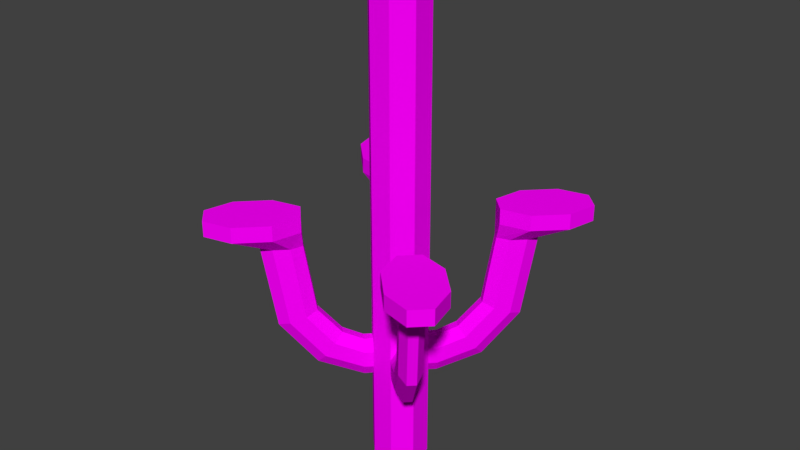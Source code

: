 # Source: rotating_platform_four_bases_model.blend  (saved by Blender 2.79.0; exported with 4.5.12 LTS)
import bpy
from mathutils import Matrix  # noqa: F401  (used for matrix-valued properties, if any)

bpy.ops.wm.read_factory_settings(use_empty=True)
scene = bpy.context.scene
scene.name = 'Scene'

# ---- collections
col_collection_1 = bpy.data.collections.new('Collection 1'); scene.collection.children.link(col_collection_1)

# ---- materials (node trees are filled in below, after node groups)
mat_floors = bpy.data.materials.new('floors')
mat_floors.alpha_threshold = 0.0
mat_floors.roughness = 0.5
mat_walls = bpy.data.materials.new('walls')
mat_walls.alpha_threshold = 0.0
mat_walls.roughness = 0.5

# ---- material node trees
mat_floors.use_nodes = True; mat_floors.node_tree.nodes.clear()
_N = mat_floors.node_tree.nodes; _L = mat_floors.node_tree.links
n0 = _N.new('ShaderNodeOutputMaterial'); n0.name = 'Material Output'; n0.location = (300, 300)
n1 = _N.new('ShaderNodeBsdfDiffuse'); n1.name = 'Diffuse BSDF'; n1.location = (10, 300)
n2 = _N.new('ShaderNodeTexImage'); n2.name = 'Image Texture'; n2.location = (-261, 181)
n2.width = 140
_L.new(n1.outputs[0], n0.inputs[0])
_L.new(n2.outputs[0], n1.inputs[0])
n0.is_active_output = True
mat_walls.use_nodes = True; mat_walls.node_tree.nodes.clear()
_N = mat_walls.node_tree.nodes; _L = mat_walls.node_tree.links
n0 = _N.new('ShaderNodeOutputMaterial'); n0.name = 'Material Output'; n0.location = (300, 300)
n1 = _N.new('ShaderNodeBsdfDiffuse'); n1.name = 'Diffuse BSDF'; n1.location = (10, 300)
n2 = _N.new('ShaderNodeTexImage'); n2.name = 'Image Texture'; n2.location = (-198, 217)
n2.width = 140
_L.new(n1.outputs[0], n0.inputs[0])
_L.new(n2.outputs[0], n1.inputs[0])
n0.is_active_output = True

# ---- world
world_world = bpy.data.worlds.new('World'); scene.world = world_world
world_world.color = (0.05088, 0.05088, 0.05088)
world_world.use_sun_shadow = False
world_world.sun_shadow_jitter_overblur = 0.0
world_world.cycles.sampling_method = 'MANUAL'

# ---- meshes
me_circle = bpy.data.meshes.new('Circle')
me_circle.from_pydata([(-0.9114, -0.3868, 8.733), (-0.3711, -0.927, 8.735), (-1.934, -2.476, 8.732), (-2.476, -1.934, 8.73), (-3.483, -2.177, 8.727), (-4.367, -3.06, 8.724), (-4.609, -4.068, 8.724), (-4.068, -4.609, 8.727), (-3.06, -4.367, 8.73), (-2.177, -3.483, 8.732), (-1.936, -2.475, 9.272), (-2.477, -1.934, 9.27), (-3.485, -2.176, 9.267), (-4.369, -3.06, 9.265), (-4.611, -4.067, 9.265), (-4.069, -4.609, 9.267), (-3.062, -4.366, 9.27), (-2.178, -3.483, 9.272), (-2.289, -2.068, 8.15), (-2.066, -2.291, 8.15), (-2.729, -2.194, 8.148), (-3.13, -2.594, 8.147), (-3.255, -3.034, 8.147), (-3.032, -3.257, 8.148), (-2.592, -3.132, 8.149), (-2.191, -2.732, 8.15), (-2.017, -1.806, 5.766), (-1.794, -2.029, 5.767), (-2.44, -1.914, 5.627), (-2.815, -2.29, 5.432), (-2.923, -2.713, 5.294), (-2.7, -2.936, 5.295), (-2.277, -2.828, 5.434), (-1.902, -2.452, 5.629), (-1.456, -1.248, 4.873), (-1.233, -1.471, 4.874), (-1.785, -1.263, 4.555), (-2.028, -1.508, 4.106), (-2.042, -1.838, 3.789), (-1.819, -2.061, 3.79), (-1.49, -2.046, 4.108), (-1.247, -1.801, 4.557), (-0.9679, -0.7613, 4.566), (-0.7451, -0.9842, 4.567), (-1.124, -0.6041, 4.166), (-1.122, -0.6045, 3.6), (-0.9637, -0.7624, 3.201), (-0.7408, -0.9852, 3.202), (-0.5845, -1.142, 3.602), (-0.5863, -1.142, 4.168), (-0.9114, -0.3868, 4.572), (-0.3711, -0.927, 4.574), (-0.7536, -0.547, 4.566), (-0.5307, -0.7698, 4.567), (-0.9114, -0.3868, 4.166), (-0.9114, -0.3868, 3.601), (-0.7493, -0.548, 3.202), (-0.5265, -0.7708, 3.203), (-0.3711, -0.927, 3.603), (-0.3711, -0.927, 4.168), (-0.9114, -0.3868, 3.197), (-0.3711, -0.927, 3.199), (-0.9114, -0.3868, 1.909), (-0.3711, -0.927, 1.909), (-0.3711, -0.927, 6.655), (-0.9114, -0.3868, 6.652), (0.9114, -0.3868, 8.733), (0.3711, -0.927, 8.735), (1.934, -2.476, 8.732), (2.476, -1.934, 8.73), (3.483, -2.177, 8.727), (4.367, -3.06, 8.724), (4.609, -4.068, 8.724), (4.068, -4.609, 8.727), (3.06, -4.367, 8.73), (2.177, -3.483, 8.732), (1.936, -2.475, 9.272), (2.477, -1.934, 9.27), (3.485, -2.176, 9.267), (4.369, -3.06, 9.265), (4.611, -4.067, 9.265), (4.069, -4.609, 9.267), (3.062, -4.366, 9.27), (2.178, -3.483, 9.272), (2.289, -2.068, 8.15), (2.066, -2.291, 8.15), (2.729, -2.194, 8.148), (3.13, -2.594, 8.147), (3.255, -3.034, 8.147), (3.032, -3.257, 8.148), (2.592, -3.132, 8.149), (2.191, -2.732, 8.15), (2.017, -1.806, 5.766), (1.794, -2.029, 5.767), (2.44, -1.914, 5.627), (2.815, -2.29, 5.432), (2.923, -2.713, 5.294), (2.7, -2.936, 5.295), (2.277, -2.828, 5.434), (1.902, -2.452, 5.629), (1.456, -1.248, 4.873), (1.233, -1.471, 4.874), (1.785, -1.263, 4.555), (2.028, -1.508, 4.106), (2.042, -1.838, 3.789), (1.819, -2.061, 3.79), (1.49, -2.046, 4.108), (1.247, -1.801, 4.557), (0.9679, -0.7613, 4.566), (0.7451, -0.9842, 4.567), (1.124, -0.6041, 4.166), (1.122, -0.6045, 3.6), (0.9637, -0.7624, 3.201), (0.7408, -0.9852, 3.202), (0.5845, -1.142, 3.602), (0.5863, -1.142, 4.168), (0.9114, -0.3868, 4.572), (0.3711, -0.927, 4.574), (0.7536, -0.547, 4.566), (0.5307, -0.7698, 4.567), (0.9114, -0.3868, 4.166), (0.9114, -0.3868, 3.601), (0.7493, -0.548, 3.202), (0.5265, -0.7708, 3.203), (0.3711, -0.927, 3.603), (0.3711, -0.927, 4.168), (0.9114, -0.3868, 3.197), (0.3711, -0.927, 3.199), (0.9114, -0.3868, 1.909), (0.3711, -0.927, 1.909), (0.3711, -0.927, 6.655), (0.9114, -0.3868, 6.652), (-0.9114, 0.3868, 8.733), (-0.3711, 0.927, 8.735), (-1.934, 2.476, 8.732), (-2.476, 1.934, 8.73), (-3.483, 2.177, 8.727), (-4.367, 3.06, 8.724), (-4.609, 4.068, 8.724), (-4.068, 4.609, 8.727), (-3.06, 4.367, 8.73), (-2.177, 3.483, 8.732), (-1.936, 2.475, 9.272), (-2.477, 1.934, 9.27), (-3.485, 2.176, 9.267), (-4.369, 3.06, 9.265), (-4.611, 4.067, 9.265), (-4.069, 4.609, 9.267), (-3.062, 4.366, 9.27), (-2.178, 3.483, 9.272), (-2.289, 2.068, 8.15), (-2.066, 2.291, 8.15), (-2.729, 2.194, 8.148), (-3.13, 2.594, 8.147), (-3.255, 3.034, 8.147), (-3.032, 3.257, 8.148), (-2.592, 3.132, 8.149), (-2.191, 2.732, 8.15), (-2.017, 1.806, 5.766), (-1.794, 2.029, 5.767), (-2.44, 1.914, 5.627), (-2.815, 2.29, 5.432), (-2.923, 2.713, 5.294), (-2.7, 2.936, 5.295), (-2.277, 2.828, 5.434), (-1.902, 2.452, 5.629), (-1.456, 1.248, 4.873), (-1.233, 1.471, 4.874), (-1.785, 1.263, 4.555), (-2.028, 1.508, 4.106), (-2.042, 1.838, 3.789), (-1.819, 2.061, 3.79), (-1.49, 2.046, 4.108), (-1.247, 1.801, 4.557), (-0.9679, 0.7613, 4.566), (-0.7451, 0.9842, 4.567), (-1.124, 0.6041, 4.166), (-1.122, 0.6045, 3.6), (-0.9637, 0.7624, 3.201), (-0.7408, 0.9852, 3.202), (-0.5845, 1.142, 3.602), (-0.5863, 1.142, 4.168), (-0.9114, 0.3868, 4.572), (-0.3711, 0.927, 4.574), (-0.7536, 0.547, 4.566), (-0.5307, 0.7698, 4.567), (-0.9114, 0.3868, 4.166), (-0.9114, 0.3868, 3.601), (-0.7493, 0.548, 3.202), (-0.5265, 0.7708, 3.203), (-0.3711, 0.927, 3.603), (-0.3711, 0.927, 4.168), (-0.9114, 0.3868, 3.197), (-0.3711, 0.927, 3.199), (-0.9114, 0.3868, 1.909), (-0.3711, 0.927, 1.909), (-0.3711, 0.927, 6.655), (-0.9114, 0.3868, 6.652), (0.9114, 0.3868, 8.733), (0.3711, 0.927, 8.735), (1.934, 2.476, 8.732), (2.476, 1.934, 8.73), (3.483, 2.177, 8.727), (4.367, 3.06, 8.724), (4.609, 4.068, 8.724), (4.068, 4.609, 8.727), (3.06, 4.367, 8.73), (2.177, 3.483, 8.732), (1.936, 2.475, 9.272), (2.477, 1.934, 9.27), (3.485, 2.176, 9.267), (4.369, 3.06, 9.265), (4.611, 4.067, 9.265), (4.069, 4.609, 9.267), (3.062, 4.366, 9.27), (2.178, 3.483, 9.272), (2.289, 2.068, 8.15), (2.066, 2.291, 8.15), (2.729, 2.194, 8.148), (3.13, 2.594, 8.147), (3.255, 3.034, 8.147), (3.032, 3.257, 8.148), (2.592, 3.132, 8.149), (2.191, 2.732, 8.15), (2.017, 1.806, 5.766), (1.794, 2.029, 5.767), (2.44, 1.914, 5.627), (2.815, 2.29, 5.432), (2.923, 2.713, 5.294), (2.7, 2.936, 5.295), (2.277, 2.828, 5.434), (1.902, 2.452, 5.629), (1.456, 1.248, 4.873), (1.233, 1.471, 4.874), (1.785, 1.263, 4.555), (2.028, 1.508, 4.106), (2.042, 1.838, 3.789), (1.819, 2.061, 3.79), (1.49, 2.046, 4.108), (1.247, 1.801, 4.557), (0.9679, 0.7613, 4.566), (0.7451, 0.9842, 4.567), (1.124, 0.6041, 4.166), (1.122, 0.6045, 3.6), (0.9637, 0.7624, 3.201), (0.7408, 0.9852, 3.202), (0.5845, 1.142, 3.602), (0.5863, 1.142, 4.168), (0.9114, 0.3868, 4.572), (0.3711, 0.927, 4.574), (0.7536, 0.547, 4.566), (0.5307, 0.7698, 4.567), (0.9114, 0.3868, 4.166), (0.9114, 0.3868, 3.601), (0.7493, 0.548, 3.202), (0.5265, 0.7708, 3.203), (0.3711, 0.927, 3.603), (0.3711, 0.927, 4.168), (0.9114, 0.3868, 3.197), (0.3711, 0.927, 3.199), (0.9114, 0.3868, 1.909), (0.3711, 0.927, 1.909), (0.3711, 0.927, 6.655), (0.9114, 0.3868, 6.652), (-0.9114, -0.3868, -0.002616), (-0.3711, -0.927, -0.002616), (0.9114, -0.3868, -0.002616), (0.3711, -0.927, -0.002616), (-0.9114, 0.3868, -0.002616), (-0.3711, 0.927, -0.002616), (0.9114, 0.3868, -0.002616), (0.3711, 0.927, -0.002616), (-0.9114, -0.3868, 17.32), (-0.3711, -0.927, 17.33), (0.9114, -0.3868, 17.32), (0.3711, -0.927, 17.33), (-0.9114, 0.3868, 17.32), (-0.3711, 0.927, 17.33), (0.9114, 0.3868, 17.32), (0.3711, 0.927, 17.33), (-0.3711, -0.927, 11.61), (-0.9114, -0.3868, 11.61), (0.9114, -0.3868, 11.61), (0.3711, -0.927, 11.61), (0.3711, 0.927, 11.61), (0.9114, 0.3868, 11.61), (-0.3711, 0.927, 11.61), (-0.9114, 0.3868, 11.61), (-0.3711, -0.927, 14.47), (0.9114, -0.3868, 14.47), (0.3711, 0.927, 14.47), (-0.3711, 0.927, 14.47), (-0.9114, -0.3868, 14.47), (0.3711, -0.927, 14.47), (0.9114, 0.3868, 14.47), (-0.9114, 0.3868, 14.47)], [], [(9, 8, 24, 25), (11, 12, 13, 14, 15, 16, 17, 10), (8, 9, 17, 16), (6, 7, 15, 14), (4, 5, 13, 12), (2, 3, 11, 10), (9, 2, 10, 17), (7, 8, 16, 15), (5, 6, 14, 13), (3, 4, 12, 11), (25, 24, 32, 33), (7, 6, 22, 23), (5, 4, 20, 21), (3, 2, 19, 18), (2, 9, 25, 19), (8, 7, 23, 24), (6, 5, 21, 22), (4, 3, 18, 20), (28, 26, 34, 36), (23, 22, 30, 31), (21, 20, 28, 29), (18, 19, 27, 26), (19, 25, 33, 27), (24, 23, 31, 32), (22, 21, 29, 30), (20, 18, 26, 28), (35, 41, 49, 43), (33, 32, 40, 41), (31, 30, 38, 39), (29, 28, 36, 37), (26, 27, 35, 34), (27, 33, 41, 35), (32, 31, 39, 40), (30, 29, 37, 38), (45, 44, 54, 55), (40, 39, 47, 48), (38, 37, 45, 46), (36, 34, 42, 44), (41, 40, 48, 49), (39, 38, 46, 47), (37, 36, 44, 45), (34, 35, 43, 42), (61, 57, 56, 60, 62, 63), (42, 43, 53, 52), (43, 49, 59, 53), (48, 47, 57, 58), (46, 45, 55, 56), (44, 42, 52, 54), (49, 48, 58, 59), (47, 46, 56, 57), (0, 65, 64, 1), (59, 51, 53), (1, 64, 130, 67), (50, 54, 52), (55, 60, 56), (61, 58, 57), (64, 51, 117, 130), (65, 50, 52, 53, 51, 64), (75, 91, 90, 74), (77, 76, 83, 82, 81, 80, 79, 78), (74, 82, 83, 75), (72, 80, 81, 73), (70, 78, 79, 71), (68, 76, 77, 69), (75, 83, 76, 68), (73, 81, 82, 74), (71, 79, 80, 72), (69, 77, 78, 70), (91, 99, 98, 90), (73, 89, 88, 72), (71, 87, 86, 70), (69, 84, 85, 68), (68, 85, 91, 75), (74, 90, 89, 73), (72, 88, 87, 71), (70, 86, 84, 69), (94, 102, 100, 92), (89, 97, 96, 88), (87, 95, 94, 86), (84, 92, 93, 85), (85, 93, 99, 91), (90, 98, 97, 89), (88, 96, 95, 87), (86, 94, 92, 84), (101, 109, 115, 107), (99, 107, 106, 98), (97, 105, 104, 96), (95, 103, 102, 94), (92, 100, 101, 93), (93, 101, 107, 99), (98, 106, 105, 97), (96, 104, 103, 95), (111, 121, 120, 110), (106, 114, 113, 105), (104, 112, 111, 103), (102, 110, 108, 100), (107, 115, 114, 106), (105, 113, 112, 104), (103, 111, 110, 102), (100, 108, 109, 101), (131, 263, 198, 66), (59, 125, 117, 51), (127, 129, 128, 126, 122, 123), (58, 124, 125, 59), (108, 118, 119, 109), (109, 119, 125, 115), (114, 124, 123, 113), (112, 122, 121, 111), (110, 120, 118, 108), (115, 125, 124, 114), (113, 123, 122, 112), (66, 67, 130, 131), (125, 119, 117), (58, 61, 127, 124), (61, 63, 129, 127), (116, 118, 120), (121, 122, 126), (127, 123, 124), (116, 248, 263, 131), (131, 130, 117, 119, 118, 116), (141, 157, 156, 140), (143, 142, 149, 148, 147, 146, 145, 144), (140, 148, 149, 141), (138, 146, 147, 139), (136, 144, 145, 137), (134, 142, 143, 135), (141, 149, 142, 134), (139, 147, 148, 140), (137, 145, 146, 138), (135, 143, 144, 136), (157, 165, 164, 156), (139, 155, 154, 138), (137, 153, 152, 136), (135, 150, 151, 134), (134, 151, 157, 141), (140, 156, 155, 139), (138, 154, 153, 137), (136, 152, 150, 135), (160, 168, 166, 158), (155, 163, 162, 154), (153, 161, 160, 152), (150, 158, 159, 151), (151, 159, 165, 157), (156, 164, 163, 155), (154, 162, 161, 153), (152, 160, 158, 150), (167, 175, 181, 173), (165, 173, 172, 164), (163, 171, 170, 162), (161, 169, 168, 160), (158, 166, 167, 159), (159, 167, 173, 165), (164, 172, 171, 163), (162, 170, 169, 161), (177, 187, 186, 176), (172, 180, 179, 171), (170, 178, 177, 169), (168, 176, 174, 166), (173, 181, 180, 172), (171, 179, 178, 170), (169, 177, 176, 168), (166, 174, 175, 167), (65, 0, 132, 197), (50, 65, 197, 182), (193, 195, 194, 192, 188, 189), (54, 50, 182, 186), (174, 184, 185, 175), (175, 185, 191, 181), (180, 190, 189, 179), (178, 188, 187, 177), (176, 186, 184, 174), (181, 191, 190, 180), (179, 189, 188, 178), (54, 186, 187, 55), (132, 133, 196, 197), (191, 185, 183), (55, 187, 192, 60), (62, 60, 192, 194), (133, 199, 262, 196), (182, 184, 186), (187, 188, 192), (193, 189, 190), (196, 262, 249, 183), (197, 196, 183, 185, 184, 182), (207, 206, 222, 223), (209, 210, 211, 212, 213, 214, 215, 208), (206, 207, 215, 214), (204, 205, 213, 212), (202, 203, 211, 210), (200, 201, 209, 208), (207, 200, 208, 215), (205, 206, 214, 213), (203, 204, 212, 211), (201, 202, 210, 209), (223, 222, 230, 231), (205, 204, 220, 221), (203, 202, 218, 219), (201, 200, 217, 216), (200, 207, 223, 217), (206, 205, 221, 222), (204, 203, 219, 220), (202, 201, 216, 218), (226, 224, 232, 234), (221, 220, 228, 229), (219, 218, 226, 227), (216, 217, 225, 224), (217, 223, 231, 225), (222, 221, 229, 230), (220, 219, 227, 228), (218, 216, 224, 226), (233, 239, 247, 241), (231, 230, 238, 239), (229, 228, 236, 237), (227, 226, 234, 235), (224, 225, 233, 232), (225, 231, 239, 233), (230, 229, 237, 238), (228, 227, 235, 236), (243, 242, 252, 253), (238, 237, 245, 246), (236, 235, 243, 244), (234, 232, 240, 242), (239, 238, 246, 247), (237, 236, 244, 245), (235, 234, 242, 243), (232, 233, 241, 240), (252, 120, 121, 253), (191, 183, 249, 257), (259, 255, 254, 258, 260, 261), (190, 191, 257, 256), (240, 241, 251, 250), (241, 247, 257, 251), (246, 245, 255, 256), (244, 243, 253, 254), (242, 240, 250, 252), (247, 246, 256, 257), (245, 244, 254, 255), (253, 121, 126, 258), (198, 263, 262, 199), (257, 249, 251), (128, 260, 258, 126), (190, 256, 259, 193), (193, 259, 261, 195), (248, 252, 250), (253, 258, 254), (259, 256, 255), (252, 248, 116, 120), (263, 248, 250, 251, 249, 262), (63, 62, 264, 265), (194, 195, 269, 268), (195, 261, 271, 269), (260, 128, 266, 270), (261, 260, 270, 271), (128, 129, 267, 266), (129, 63, 265, 267), (62, 194, 268, 264), (292, 288, 273, 272), (293, 289, 274, 275), (288, 293, 275, 273), (294, 290, 279, 278), (290, 291, 277, 279), (295, 292, 272, 276), (289, 294, 278, 274), (291, 295, 276, 277), (133, 132, 287, 286), (66, 198, 285, 282), (132, 0, 281, 287), (199, 133, 286, 284), (198, 199, 284, 285), (1, 67, 283, 280), (67, 66, 282, 283), (0, 1, 280, 281), (286, 287, 295, 291), (282, 285, 294, 289), (287, 281, 292, 295), (284, 286, 291, 290), (285, 284, 290, 294), (280, 283, 293, 288), (283, 282, 289, 293), (281, 280, 288, 292), (273, 275, 274, 278, 279, 277, 276, 272), (265, 264, 268, 269, 271, 270, 266, 267)])
me_circle.polygons.foreach_set('material_index', [1, 0, 1, 1, 1, 1, 1, 1, 1, 1, 1, 1, 1, 1, 1, 1, 1, 1, 1, 1, 1, 1, 1, 1, 1, 1, 1, 1, 1, 1, 1, 1, 1, 1, 1, 1, 1, 1, 1, 1, 1, 1, 1, 1, 1, 1, 1, 1, 1, 1, 1, 1, 1, 1, 1, 1, 1, 1, 1, 0, 1, 1, 1, 1, 1, 1, 1, 1, 1, 1, 1, 1, 1, 1, 1, 1, 1, 1, 1, 1, 1, 1, 1, 1, 1, 1, 1, 1, 1, 1, 1, 1, 1, 1, 1, 1, 1, 1, 1, 1, 1, 1, 1, 1, 1, 1, 1, 1, 1, 1, 1, 1, 1, 1, 1, 1, 1, 1, 1, 1, 1, 0, 1, 1, 1, 1, 1, 1, 1, 1, 1, 1, 1, 1, 1, 1, 1, 1, 1, 1, 1, 1, 1, 1, 1, 1, 1, 1, 1, 1, 1, 1, 1, 1, 1, 1, 1, 1, 1, 1, 1, 1, 1, 1, 1, 1, 1, 1, 1, 1, 1, 1, 1, 1, 1, 1, 1, 1, 1, 1, 1, 1, 1, 1, 1, 0, 1, 1, 1, 1, 1, 1, 1, 1, 1, 1, 1, 1, 1, 1, 1, 1, 1, 1, 1, 1, 1, 1, 1, 1, 1, 1, 1, 1, 1, 1, 1, 1, 1, 1, 1, 1, 1, 1, 1, 1, 1, 1, 1, 1, 1, 1, 1, 1, 1, 1, 1, 1, 1, 1, 1, 1, 1, 1, 1, 1, 1, 1, 1, 1, 1, 1, 1, 1, 1, 1, 1, 1, 1, 1, 1, 1, 1, 1, 1, 1, 1, 1, 1, 1, 1, 1, 1, 1, 1, 1, 1, 1, 1, 1, 0, 0])
_uv = me_circle.uv_layers.new(name='UVMap')
_uv.uv.foreach_set('vector', [0.5007, 0.7295, 0.4698, 0.776, 0.4681, 0.6952, 0.4996, 0.6781, 0.8968, 0.1942, 0.7655, 0.2746, 0.5799, 0.2746, 0.4487, 0.1942, 0.4487, 0.08057, 0.5799, 0.0001949, 0.7655, 0.0001949, 0.8968, 0.08057, 0.5981, 0.6309, 0.6556, 0.631, 0.6679, 0.6621, 0.5886, 0.6617, 0.5656, 0.5775, 0.5627, 0.606, 0.5347, 0.6213, 0.5345, 0.5661, 0.6575, 0.5522, 0.6012, 0.5522, 0.5883, 0.5218, 0.6673, 0.5218, 0.6926, 0.6082, 0.6917, 0.5793, 0.7197, 0.5636, 0.7244, 0.6185, 0.6556, 0.631, 0.6926, 0.6082, 0.7244, 0.6185, 0.6679, 0.6621, 0.5627, 0.606, 0.5981, 0.6309, 0.5886, 0.6617, 0.5347, 0.6213, 0.6012, 0.5522, 0.5656, 0.5775, 0.5345, 0.5661, 0.5883, 0.5218, 0.6917, 0.5793, 0.6575, 0.5522, 0.6673, 0.5218, 0.7197, 0.5636, 0.4996, 0.6781, 0.4681, 0.6952, 0.4566, 0.5537, 0.4807, 0.5504, 0.4455, 0.8029, 0.4187, 0.8029, 0.4223, 0.7093, 0.4415, 0.7081, 0.3952, 0.7766, 0.3652, 0.7317, 0.3628, 0.6813, 0.3955, 0.6969, 0.3323, 0.7004, 0.3017, 0.6816, 0.325, 0.6638, 0.3389, 0.6703, 0.534, 0.6925, 0.5007, 0.7295, 0.4996, 0.6781, 0.5217, 0.6655, 0.4698, 0.776, 0.4455, 0.8029, 0.4415, 0.7081, 0.4681, 0.6952, 0.4187, 0.8029, 0.3952, 0.7766, 0.3955, 0.6969, 0.4223, 0.7093, 0.3652, 0.7317, 0.3323, 0.7004, 0.3389, 0.6703, 0.3628, 0.6813, 0.3832, 0.5488, 0.3613, 0.5447, 0.3643, 0.4814, 0.3863, 0.4815, 0.4415, 0.7081, 0.4223, 0.7093, 0.426, 0.5549, 0.4384, 0.5553, 0.3955, 0.6969, 0.3628, 0.6813, 0.3832, 0.5488, 0.4077, 0.5529, 0.3389, 0.6703, 0.325, 0.6638, 0.3455, 0.5431, 0.3613, 0.5447, 0.5217, 0.6655, 0.4996, 0.6781, 0.4807, 0.5504, 0.5021, 0.5469, 0.4681, 0.6952, 0.4415, 0.7081, 0.4384, 0.5553, 0.4566, 0.5537, 0.4223, 0.7093, 0.3955, 0.6969, 0.4077, 0.5529, 0.426, 0.5549, 0.3628, 0.6813, 0.3389, 0.6703, 0.3613, 0.5447, 0.3832, 0.5488, 0.5027, 0.4864, 0.4808, 0.4849, 0.4898, 0.4361, 0.5105, 0.4477, 0.4807, 0.5504, 0.4566, 0.5537, 0.4573, 0.484, 0.4808, 0.4849, 0.4384, 0.5553, 0.426, 0.5549, 0.4276, 0.483, 0.4401, 0.4836, 0.4077, 0.5529, 0.3832, 0.5488, 0.3863, 0.4815, 0.4102, 0.4823, 0.3613, 0.5447, 0.3455, 0.5431, 0.3479, 0.4824, 0.3643, 0.4814, 0.5021, 0.5469, 0.4807, 0.5504, 0.4808, 0.4849, 0.5027, 0.4864, 0.4566, 0.5537, 0.4384, 0.5553, 0.4401, 0.4836, 0.4573, 0.484, 0.426, 0.5549, 0.4077, 0.5529, 0.4102, 0.4823, 0.4276, 0.483, 0.4082, 0.4214, 0.3818, 0.4312, 0.3766, 0.4164, 0.4041, 0.4068, 0.4573, 0.484, 0.4401, 0.4836, 0.4434, 0.4174, 0.4641, 0.4239, 0.4276, 0.483, 0.4102, 0.4823, 0.4082, 0.4214, 0.4291, 0.4168, 0.3863, 0.4815, 0.3643, 0.4814, 0.359, 0.4399, 0.3818, 0.4312, 0.4808, 0.4849, 0.4573, 0.484, 0.4641, 0.4239, 0.4898, 0.4361, 0.4401, 0.4836, 0.4276, 0.483, 0.4291, 0.4168, 0.4434, 0.4174, 0.4102, 0.4823, 0.3863, 0.4815, 0.3818, 0.4312, 0.4082, 0.4214, 0.3643, 0.4814, 0.3479, 0.4824, 0.3424, 0.4438, 0.359, 0.4399, 0.1498, 0.1584, 0.1366, 0.1589, 0.124, 0.1592, 0.1129, 0.1591, 0.1133, 0.09548, 0.1507, 0.09577, 0.359, 0.4399, 0.3424, 0.4438, 0.3385, 0.4285, 0.3543, 0.4244, 0.5105, 0.4477, 0.4898, 0.4361, 0.4971, 0.4219, 0.5183, 0.4337, 0.4641, 0.4239, 0.4434, 0.4174, 0.4452, 0.4021, 0.4697, 0.4086, 0.4291, 0.4168, 0.4082, 0.4214, 0.4041, 0.4068, 0.4278, 0.4018, 0.3818, 0.4312, 0.359, 0.4399, 0.3543, 0.4244, 0.3766, 0.4164, 0.4898, 0.4361, 0.4641, 0.4239, 0.4697, 0.4086, 0.4971, 0.4219, 0.4434, 0.4174, 0.4291, 0.4168, 0.4278, 0.4018, 0.4452, 0.4021, 0.1121, 0.4304, 0.1121, 0.3287, 0.1494, 0.3289, 0.1494, 0.4305, 0.1493, 0.207, 0.1494, 0.2276, 0.1369, 0.2269, 0.1494, 0.4305, 0.1494, 0.3289, 0.1857, 0.3289, 0.1856, 0.4305, 0.1123, 0.2266, 0.1125, 0.2066, 0.1237, 0.2265, 0.1127, 0.1788, 0.1129, 0.1591, 0.124, 0.1592, 0.1498, 0.1584, 0.1495, 0.1794, 0.1366, 0.1589, 0.1494, 0.3289, 0.1494, 0.2276, 0.1861, 0.2278, 0.1857, 0.3289, 0.1121, 0.3287, 0.1123, 0.2266, 0.1237, 0.2265, 0.1369, 0.2269, 0.1494, 0.2276, 0.1494, 0.3289, 0.5673, 0.3268, 0.5692, 0.2754, 0.6004, 0.293, 0.5975, 0.3738, 0.4483, 0.3554, 0.4483, 0.4691, 0.317, 0.5494, 0.1314, 0.5494, 0.0001949, 0.4691, 0.0001949, 0.3554, 0.1314, 0.275, 0.317, 0.275, 0.4347, 0.8034, 0.4231, 0.8346, 0.3655, 0.8373, 0.3552, 0.8067, 0.4869, 0.9012, 0.4589, 0.8857, 0.4596, 0.857, 0.4913, 0.8465, 0.356, 0.9468, 0.3682, 0.9161, 0.4245, 0.9134, 0.4352, 0.9435, 0.3017, 0.8477, 0.3298, 0.8628, 0.3328, 0.8914, 0.3017, 0.9029, 0.3552, 0.8067, 0.3655, 0.8373, 0.3298, 0.8628, 0.3017, 0.8477, 0.4913, 0.8465, 0.4596, 0.857, 0.4231, 0.8346, 0.4347, 0.8034, 0.4352, 0.9435, 0.4245, 0.9134, 0.4589, 0.8857, 0.4869, 0.9012, 0.3017, 0.9029, 0.3328, 0.8914, 0.3682, 0.9161, 0.356, 0.9468, 0.5692, 0.2754, 0.5898, 0.148, 0.614, 0.1517, 0.6004, 0.293, 0.6215, 0.401, 0.6268, 0.3063, 0.646, 0.3078, 0.6482, 0.4014, 0.6722, 0.3754, 0.6729, 0.2957, 0.7059, 0.2806, 0.7028, 0.331, 0.7361, 0.3001, 0.73, 0.2699, 0.744, 0.2637, 0.767, 0.2817, 0.5346, 0.2894, 0.5472, 0.2625, 0.5692, 0.2754, 0.5673, 0.3268, 0.5975, 0.3738, 0.6004, 0.293, 0.6268, 0.3063, 0.6215, 0.401, 0.6482, 0.4014, 0.646, 0.3078, 0.6729, 0.2957, 0.6722, 0.3754, 0.7028, 0.331, 0.7059, 0.2806, 0.73, 0.2699, 0.7361, 0.3001, 0.6874, 0.1478, 0.6853, 0.08043, 0.7072, 0.0807, 0.7094, 0.144, 0.6268, 0.3063, 0.6321, 0.1535, 0.6445, 0.1533, 0.646, 0.3078, 0.6729, 0.2957, 0.6628, 0.1516, 0.6874, 0.1478, 0.7059, 0.2806, 0.73, 0.2699, 0.7094, 0.144, 0.7252, 0.1427, 0.744, 0.2637, 0.5472, 0.2625, 0.5685, 0.1443, 0.5898, 0.148, 0.5692, 0.2754, 0.6004, 0.293, 0.614, 0.1517, 0.6321, 0.1535, 0.6268, 0.3063, 0.646, 0.3078, 0.6445, 0.1533, 0.6628, 0.1516, 0.6729, 0.2957, 0.7059, 0.2806, 0.6874, 0.1478, 0.7094, 0.144, 0.73, 0.2699, 0.5688, 0.08369, 0.5615, 0.04489, 0.5824, 0.03359, 0.5907, 0.08251, 0.5898, 0.148, 0.5907, 0.08251, 0.6142, 0.08196, 0.614, 0.1517, 0.6321, 0.1535, 0.6315, 0.08181, 0.644, 0.08139, 0.6445, 0.1533, 0.6628, 0.1516, 0.6613, 0.0809, 0.6853, 0.08043, 0.6874, 0.1478, 0.7094, 0.144, 0.7072, 0.0807, 0.7236, 0.08189, 0.7252, 0.1427, 0.5685, 0.1443, 0.5688, 0.08369, 0.5907, 0.08251, 0.5898, 0.148, 0.614, 0.1517, 0.6142, 0.08196, 0.6315, 0.08181, 0.6321, 0.1535, 0.6445, 0.1533, 0.644, 0.08139, 0.6613, 0.0809, 0.6628, 0.1516, 0.6642, 0.02006, 0.6685, 0.005497, 0.6959, 0.0155, 0.6905, 0.03021, 0.6142, 0.08196, 0.6082, 0.02172, 0.6291, 0.01557, 0.6315, 0.08181, 0.644, 0.08139, 0.6433, 0.01514, 0.6642, 0.02006, 0.6613, 0.0809, 0.6853, 0.08043, 0.6905, 0.03021, 0.7131, 0.03931, 0.7072, 0.0807, 0.5907, 0.08251, 0.5824, 0.03359, 0.6082, 0.02172, 0.6142, 0.08196, 0.6315, 0.08181, 0.6291, 0.01557, 0.6433, 0.01514, 0.644, 0.08139, 0.6613, 0.0809, 0.6642, 0.02006, 0.6905, 0.03021, 0.6853, 0.08043, 0.7072, 0.0807, 0.7131, 0.03931, 0.7297, 0.04336, 0.7236, 0.08189, 0.2229, 0.3288, 0.2607, 0.3288, 0.2607, 0.4303, 0.2229, 0.4304, 0.1493, 0.207, 0.1864, 0.2072, 0.1861, 0.2278, 0.1494, 0.2276, 0.1867, 0.1588, 0.1872, 0.09619, 0.2245, 0.09678, 0.2235, 0.1602, 0.2124, 0.1601, 0.1998, 0.1596, 0.1495, 0.1794, 0.1867, 0.1798, 0.1864, 0.2072, 0.1493, 0.207, 0.7131, 0.03931, 0.7181, 0.02388, 0.7338, 0.02821, 0.7297, 0.04336, 0.5615, 0.04489, 0.5539, 0.03077, 0.5753, 0.01934, 0.5824, 0.03359, 0.6082, 0.02172, 0.6029, 0.006407, 0.6275, 0.0002382, 0.6291, 0.01557, 0.6433, 0.01514, 0.6449, 0.0002382, 0.6685, 0.005497, 0.6642, 0.02006, 0.6905, 0.03021, 0.6959, 0.0155, 0.7181, 0.02388, 0.7131, 0.03931, 0.5824, 0.03359, 0.5753, 0.01934, 0.6029, 0.006407, 0.6082, 0.02172, 0.6291, 0.01557, 0.6275, 0.0002382, 0.6449, 0.0002382, 0.6433, 0.01514, 0.2229, 0.4304, 0.1856, 0.4305, 0.1857, 0.3289, 0.2229, 0.3288, 0.1864, 0.2072, 0.1985, 0.2272, 0.1861, 0.2278, 0.1495, 0.1794, 0.1498, 0.1584, 0.1867, 0.1588, 0.1867, 0.1798, 0.1498, 0.1584, 0.1507, 0.09577, 0.1872, 0.09619, 0.1867, 0.1588, 0.2231, 0.2272, 0.2117, 0.227, 0.2231, 0.2073, 0.2233, 0.1797, 0.2124, 0.1601, 0.2235, 0.1602, 0.1867, 0.1588, 0.1998, 0.1596, 0.1867, 0.1798, 0.2231, 0.2272, 0.2609, 0.2273, 0.2607, 0.3288, 0.2229, 0.3288, 0.2229, 0.3288, 0.1857, 0.3289, 0.1861, 0.2278, 0.1985, 0.2272, 0.2117, 0.227, 0.2231, 0.2272, 0.3344, 0.3268, 0.3363, 0.2754, 0.3675, 0.293, 0.3647, 0.3738, 0.0001949, 0.1942, 0.0001949, 0.08057, 0.1314, 0.0001949, 0.317, 0.0001949, 0.4483, 0.08057, 0.4483, 0.1942, 0.317, 0.2746, 0.1314, 0.2746, 0.5557, 0.8342, 0.5464, 0.8034, 0.6258, 0.8034, 0.6133, 0.8344, 0.523, 0.8875, 0.4918, 0.8986, 0.4924, 0.8435, 0.5203, 0.8589, 0.6148, 0.9132, 0.6243, 0.9437, 0.5454, 0.9432, 0.5584, 0.9129, 0.6501, 0.8574, 0.682, 0.8473, 0.677, 0.9021, 0.6491, 0.8863, 0.6133, 0.8344, 0.6258, 0.8034, 0.682, 0.8473, 0.6501, 0.8574, 0.5203, 0.8589, 0.4924, 0.8435, 0.5464, 0.8034, 0.5557, 0.8342, 0.5584, 0.9129, 0.5454, 0.9432, 0.4918, 0.8986, 0.523, 0.8875, 0.6491, 0.8863, 0.677, 0.9021, 0.6243, 0.9437, 0.6148, 0.9132, 0.3363, 0.2754, 0.3569, 0.148, 0.3811, 0.1517, 0.3675, 0.293, 0.3886, 0.401, 0.3939, 0.3063, 0.4131, 0.3078, 0.4154, 0.4014, 0.4393, 0.3754, 0.44, 0.2957, 0.473, 0.2806, 0.4699, 0.331, 0.5032, 0.3001, 0.4971, 0.2699, 0.5111, 0.2637, 0.5341, 0.2817, 0.3017, 0.2894, 0.3143, 0.2625, 0.3363, 0.2754, 0.3344, 0.3268, 0.3647, 0.3738, 0.3675, 0.293, 0.3939, 0.3063, 0.3886, 0.401, 0.4154, 0.4014, 0.4131, 0.3078, 0.44, 0.2957, 0.4393, 0.3754, 0.4699, 0.331, 0.473, 0.2806, 0.4971, 0.2699, 0.5032, 0.3001, 0.4545, 0.1478, 0.4524, 0.08043, 0.4743, 0.0807, 0.4765, 0.144, 0.3939, 0.3063, 0.3992, 0.1535, 0.4116, 0.1533, 0.4131, 0.3078, 0.44, 0.2957, 0.4299, 0.1516, 0.4545, 0.1478, 0.473, 0.2806, 0.4971, 0.2699, 0.4765, 0.144, 0.4923, 0.1427, 0.5111, 0.2637, 0.3143, 0.2625, 0.3356, 0.1443, 0.3569, 0.148, 0.3363, 0.2754, 0.3675, 0.293, 0.3811, 0.1517, 0.3992, 0.1535, 0.3939, 0.3063, 0.4131, 0.3078, 0.4116, 0.1533, 0.4299, 0.1516, 0.44, 0.2957, 0.473, 0.2806, 0.4545, 0.1478, 0.4765, 0.144, 0.4971, 0.2699, 0.3359, 0.08369, 0.3286, 0.04489, 0.3496, 0.03359, 0.3578, 0.08251, 0.3569, 0.148, 0.3578, 0.08251, 0.3813, 0.08196, 0.3811, 0.1517, 0.3992, 0.1535, 0.3986, 0.08181, 0.4111, 0.08139, 0.4116, 0.1533, 0.4299, 0.1516, 0.4284, 0.0809, 0.4524, 0.08043, 0.4545, 0.1478, 0.4765, 0.144, 0.4743, 0.0807, 0.4907, 0.08189, 0.4923, 0.1427, 0.3356, 0.1443, 0.3359, 0.08369, 0.3578, 0.08251, 0.3569, 0.148, 0.3811, 0.1517, 0.3813, 0.08196, 0.3986, 0.08181, 0.3992, 0.1535, 0.4116, 0.1533, 0.4111, 0.08139, 0.4284, 0.0809, 0.4299, 0.1516, 0.4313, 0.02006, 0.4356, 0.005497, 0.463, 0.0155, 0.4576, 0.03021, 0.3813, 0.08196, 0.3753, 0.02172, 0.3962, 0.01557, 0.3986, 0.08181, 0.4111, 0.08139, 0.4104, 0.01514, 0.4313, 0.02006, 0.4284, 0.0809, 0.4524, 0.08043, 0.4576, 0.03021, 0.4803, 0.03931, 0.4743, 0.0807, 0.3578, 0.08251, 0.3496, 0.03359, 0.3753, 0.02172, 0.3813, 0.08196, 0.3986, 0.08181, 0.3962, 0.01557, 0.4104, 0.01514, 0.4111, 0.08139, 0.4284, 0.0809, 0.4313, 0.02006, 0.4576, 0.03021, 0.4524, 0.08043, 0.4743, 0.0807, 0.4803, 0.03931, 0.4968, 0.04336, 0.4907, 0.08189, 0.1121, 0.3287, 0.1121, 0.4304, 0.07426, 0.4304, 0.07424, 0.3287, 0.1123, 0.2266, 0.1121, 0.3287, 0.07424, 0.3287, 0.0743, 0.2264, 0.03758, 0.1575, 0.03806, 0.09451, 0.07545, 0.09508, 0.07463, 0.1588, 0.06349, 0.1587, 0.05078, 0.1583, 0.1125, 0.2066, 0.1123, 0.2266, 0.0743, 0.2264, 0.07438, 0.2064, 0.4803, 0.03931, 0.4852, 0.02388, 0.501, 0.02821, 0.4968, 0.04336, 0.3286, 0.04489, 0.321, 0.03077, 0.3424, 0.01934, 0.3496, 0.03359, 0.3753, 0.02172, 0.37, 0.006407, 0.3946, 0.0002382, 0.3962, 0.01557, 0.4104, 0.01514, 0.412, 0.0002382, 0.4356, 0.005497, 0.4313, 0.02006, 0.4576, 0.03021, 0.463, 0.0155, 0.4852, 0.02388, 0.4803, 0.03931, 0.3496, 0.03359, 0.3424, 0.01934, 0.37, 0.006407, 0.3753, 0.02172, 0.3962, 0.01557, 0.3946, 0.0002382, 0.412, 0.0002382, 0.4104, 0.01514, 0.1125, 0.2066, 0.07438, 0.2064, 0.07453, 0.1785, 0.1127, 0.1788, 0.07426, 0.4304, 0.03692, 0.4306, 0.03687, 0.3288, 0.07424, 0.3287, 0.03741, 0.2063, 0.04962, 0.2264, 0.03717, 0.227, 0.1127, 0.1788, 0.07453, 0.1785, 0.07463, 0.1588, 0.1129, 0.1591, 0.1133, 0.09548, 0.1129, 0.1591, 0.07463, 0.1588, 0.07545, 0.09508, 0.03692, 0.4306, 0.0006333, 0.4306, 0.0004799, 0.3289, 0.03687, 0.3288, 0.0743, 0.2264, 0.06288, 0.2262, 0.07438, 0.2064, 0.07453, 0.1785, 0.06349, 0.1587, 0.07463, 0.1588, 0.03758, 0.1575, 0.05078, 0.1583, 0.0376, 0.1786, 0.03687, 0.3288, 0.0004799, 0.3289, 0.0002382, 0.2267, 0.03717, 0.227, 0.07424, 0.3287, 0.03687, 0.3288, 0.03717, 0.227, 0.04962, 0.2264, 0.06288, 0.2262, 0.0743, 0.2264, 0.9665, 0.3279, 0.9356, 0.3744, 0.9339, 0.2936, 0.9654, 0.2765, 0.0001949, 0.6302, 0.1314, 0.5498, 0.317, 0.5498, 0.4483, 0.6302, 0.4483, 0.7439, 0.317, 0.8243, 0.1314, 0.8243, 0.0001949, 0.7439, 0.6608, 0.6938, 0.6032, 0.6937, 0.591, 0.6626, 0.6703, 0.663, 0.6933, 0.7472, 0.6961, 0.7187, 0.7241, 0.7034, 0.7244, 0.7586, 0.6013, 0.7725, 0.6577, 0.7724, 0.6706, 0.8029, 0.5916, 0.8029, 0.5663, 0.7165, 0.5672, 0.7454, 0.5392, 0.7611, 0.5345, 0.7062, 0.6032, 0.6937, 0.5663, 0.7165, 0.5345, 0.7062, 0.591, 0.6626, 0.6961, 0.7187, 0.6608, 0.6938, 0.6703, 0.663, 0.7241, 0.7034, 0.6577, 0.7724, 0.6933, 0.7472, 0.7244, 0.7586, 0.6706, 0.8029, 0.5672, 0.7454, 0.6013, 0.7725, 0.5916, 0.8029, 0.5392, 0.7611, 0.9654, 0.2765, 0.9339, 0.2936, 0.9224, 0.1521, 0.9465, 0.1487, 0.9113, 0.4013, 0.8845, 0.4013, 0.8881, 0.3077, 0.9073, 0.3065, 0.861, 0.375, 0.831, 0.3301, 0.8286, 0.2797, 0.8613, 0.2953, 0.7981, 0.2987, 0.7675, 0.28, 0.7908, 0.2622, 0.8047, 0.2687, 0.9998, 0.2909, 0.9665, 0.3279, 0.9654, 0.2765, 0.9875, 0.2639, 0.9356, 0.3744, 0.9113, 0.4013, 0.9073, 0.3065, 0.9339, 0.2936, 0.8845, 0.4013, 0.861, 0.375, 0.8613, 0.2953, 0.8881, 0.3077, 0.831, 0.3301, 0.7981, 0.2987, 0.8047, 0.2687, 0.8286, 0.2797, 0.849, 0.1472, 0.8271, 0.1431, 0.8301, 0.0798, 0.8521, 0.07984, 0.9073, 0.3065, 0.8881, 0.3077, 0.8918, 0.1533, 0.9042, 0.1536, 0.8613, 0.2953, 0.8286, 0.2797, 0.849, 0.1472, 0.8735, 0.1513, 0.8047, 0.2687, 0.7908, 0.2622, 0.8113, 0.1415, 0.8271, 0.1431, 0.9875, 0.2639, 0.9654, 0.2765, 0.9465, 0.1487, 0.9679, 0.1453, 0.9339, 0.2936, 0.9073, 0.3065, 0.9042, 0.1536, 0.9224, 0.1521, 0.8881, 0.3077, 0.8613, 0.2953, 0.8735, 0.1513, 0.8918, 0.1533, 0.8286, 0.2797, 0.8047, 0.2687, 0.8271, 0.1431, 0.849, 0.1472, 0.9685, 0.08476, 0.9466, 0.08327, 0.9556, 0.03448, 0.9763, 0.04608, 0.9465, 0.1487, 0.9224, 0.1521, 0.9231, 0.08239, 0.9466, 0.08327, 0.9042, 0.1536, 0.8918, 0.1533, 0.8934, 0.0814, 0.9058, 0.08199, 0.8735, 0.1513, 0.849, 0.1472, 0.8521, 0.07984, 0.876, 0.08065, 0.8271, 0.1431, 0.8113, 0.1415, 0.8137, 0.08075, 0.8301, 0.0798, 0.9679, 0.1453, 0.9465, 0.1487, 0.9466, 0.08327, 0.9685, 0.08476, 0.9224, 0.1521, 0.9042, 0.1536, 0.9058, 0.08199, 0.9231, 0.08239, 0.8918, 0.1533, 0.8735, 0.1513, 0.876, 0.08065, 0.8934, 0.0814, 0.874, 0.01979, 0.8476, 0.02955, 0.8423, 0.01477, 0.8699, 0.005159, 0.9231, 0.08239, 0.9058, 0.08199, 0.9092, 0.01579, 0.9299, 0.02224, 0.8934, 0.0814, 0.876, 0.08065, 0.874, 0.01979, 0.8949, 0.01516, 0.8521, 0.07984, 0.8301, 0.0798, 0.8248, 0.03833, 0.8476, 0.02955, 0.9466, 0.08327, 0.9231, 0.08239, 0.9299, 0.02224, 0.9556, 0.03448, 0.9058, 0.08199, 0.8934, 0.0814, 0.8949, 0.01516, 0.9092, 0.01579, 0.876, 0.08065, 0.8521, 0.07984, 0.8476, 0.02955, 0.874, 0.01979, 0.8301, 0.0798, 0.8137, 0.08075, 0.8082, 0.04215, 0.8248, 0.03833, 0.2608, 0.2074, 0.2231, 0.2073, 0.2233, 0.1797, 0.2608, 0.18, 0.03741, 0.2063, 0.03717, 0.227, 0.0002382, 0.2267, 0.000247, 0.2064, 0.2997, 0.1614, 0.2819, 0.1615, 0.2716, 0.1614, 0.2611, 0.1609, 0.2625, 0.0973, 0.3002, 0.09772, 0.0376, 0.1786, 0.03741, 0.2063, 0.000247, 0.2064, 0.0002385, 0.1782, 0.8248, 0.03833, 0.8082, 0.04215, 0.8042, 0.02694, 0.8201, 0.02283, 0.9763, 0.04608, 0.9556, 0.03448, 0.9629, 0.02033, 0.9841, 0.03206, 0.9299, 0.02224, 0.9092, 0.01579, 0.911, 0.0004857, 0.9355, 0.007004, 0.8949, 0.01516, 0.874, 0.01979, 0.8699, 0.005159, 0.8936, 0.0002382, 0.8476, 0.02955, 0.8248, 0.03833, 0.8201, 0.02283, 0.8423, 0.01477, 0.9556, 0.03448, 0.9299, 0.02224, 0.9355, 0.007004, 0.9629, 0.02033, 0.9092, 0.01579, 0.8949, 0.01516, 0.8936, 0.0002382, 0.911, 0.0004857, 0.2608, 0.18, 0.2233, 0.1797, 0.2235, 0.1602, 0.2611, 0.1609, 0.2607, 0.4303, 0.2607, 0.3288, 0.2979, 0.3289, 0.298, 0.4304, 0.298, 0.2012, 0.2979, 0.2276, 0.2833, 0.2271, 0.2245, 0.09678, 0.2625, 0.0973, 0.2611, 0.1609, 0.2235, 0.1602, 0.0376, 0.1786, 0.0002385, 0.1782, 0.0003274, 0.1576, 0.03758, 0.1575, 0.03758, 0.1575, 0.0003274, 0.1576, 0.001494, 0.09397, 0.03806, 0.09451, 0.2609, 0.2273, 0.2608, 0.2074, 0.272, 0.227, 0.2608, 0.18, 0.2611, 0.1609, 0.2716, 0.1614, 0.2997, 0.1614, 0.2994, 0.1941, 0.2819, 0.1615, 0.2608, 0.2074, 0.2609, 0.2273, 0.2231, 0.2272, 0.2231, 0.2073, 0.2607, 0.3288, 0.2609, 0.2273, 0.272, 0.227, 0.2833, 0.2271, 0.2979, 0.2276, 0.2979, 0.3289, 0.1507, 0.09577, 0.1133, 0.09548, 0.1145, 0.001747, 0.1519, 0.002147, 0.07545, 0.09508, 0.03806, 0.09451, 0.03923, 0.0007645, 0.07662, 0.001284, 0.03806, 0.09451, 0.001494, 0.09397, 0.00285, 0.0002382, 0.03923, 0.0007645, 0.2625, 0.0973, 0.2245, 0.09678, 0.2257, 0.002954, 0.2637, 0.003383, 0.3002, 0.09772, 0.2625, 0.0973, 0.2637, 0.003383, 0.3012, 0.003802, 0.2245, 0.09678, 0.1872, 0.09619, 0.1882, 0.002533, 0.2257, 0.002954, 0.1872, 0.09619, 0.1507, 0.09577, 0.1519, 0.002147, 0.1882, 0.002533, 0.1133, 0.09548, 0.07545, 0.09508, 0.07662, 0.001284, 0.1145, 0.001747, 0.1123, 0.7105, 0.1496, 0.7105, 0.1498, 0.8501, 0.1124, 0.85, 0.1859, 0.7105, 0.2232, 0.7104, 0.2233, 0.8499, 0.186, 0.85, 0.1496, 0.7105, 0.1859, 0.7105, 0.186, 0.85, 0.1498, 0.8501, 0.261, 0.7103, 0.2983, 0.7104, 0.2984, 0.8499, 0.2611, 0.8499, 0.0009324, 0.7107, 0.03718, 0.7107, 0.03733, 0.8502, 0.00108, 0.8502, 0.0745, 0.7105, 0.1123, 0.7105, 0.1124, 0.85, 0.07465, 0.8501, 0.2232, 0.7104, 0.261, 0.7103, 0.2611, 0.8499, 0.2233, 0.8499, 0.03718, 0.7107, 0.0745, 0.7105, 0.07465, 0.8501, 0.03733, 0.8502, 0.03692, 0.4306, 0.07426, 0.4304, 0.07437, 0.571, 0.03704, 0.5711, 0.2229, 0.4304, 0.2607, 0.4303, 0.2608, 0.5708, 0.223, 0.5708, 0.07426, 0.4304, 0.1121, 0.4304, 0.1122, 0.5709, 0.07437, 0.571, 0.0006333, 0.4306, 0.03692, 0.4306, 0.03704, 0.5711, 0.0007854, 0.5712, 0.2607, 0.4303, 0.298, 0.4304, 0.2981, 0.5709, 0.2608, 0.5708, 0.1494, 0.4305, 0.1856, 0.4305, 0.1857, 0.571, 0.1495, 0.571, 0.1856, 0.4305, 0.2229, 0.4304, 0.223, 0.5708, 0.1857, 0.571, 0.1121, 0.4304, 0.1494, 0.4305, 0.1495, 0.571, 0.1122, 0.5709, 0.03704, 0.5711, 0.07437, 0.571, 0.0745, 0.7105, 0.03718, 0.7107, 0.223, 0.5708, 0.2608, 0.5708, 0.261, 0.7103, 0.2232, 0.7104, 0.07437, 0.571, 0.1122, 0.5709, 0.1123, 0.7105, 0.0745, 0.7105, 0.0007854, 0.5712, 0.03704, 0.5711, 0.03718, 0.7107, 0.0009324, 0.7107, 0.2608, 0.5708, 0.2981, 0.5709, 0.2983, 0.7104, 0.261, 0.7103, 0.1495, 0.571, 0.1857, 0.571, 0.1859, 0.7105, 0.1496, 0.7105, 0.1857, 0.571, 0.223, 0.5708, 0.2232, 0.7104, 0.1859, 0.7105, 0.1122, 0.5709, 0.1495, 0.571, 0.1496, 0.7105, 0.1123, 0.7105, 0.4487, 0.4655, 0.4487, 0.3553, 0.5289, 0.275, 0.6438, 0.275, 0.724, 0.3553, 0.724, 0.4655, 0.6438, 0.5457, 0.5289, 0.5457, 0.7244, 0.3553, 0.8047, 0.275, 0.9196, 0.275, 0.9998, 0.3553, 0.9998, 0.4655, 0.9196, 0.5457, 0.8047, 0.5457, 0.7244, 0.4655])
me_circle.materials.append(mat_floors)
me_circle.materials.append(mat_walls)
me_circle.use_remesh_preserve_volume = False
me_circle.use_remesh_preserve_attributes = False
me_circle.use_mirror_vertex_groups = False
me_circle.use_paint_bone_selection = False
me_circle.use_paint_mask = True
me_circle.update()

# ---- objects
ob_circle = bpy.data.objects.new('Circle', me_circle)

# ---- transforms, parenting, visibility, modifiers, constraints
ob_circle.location = (0.0, 0.0, 0.0)
ob_circle.lineart.crease_threshold = 0.0

# ---- collection membership
col_collection_1.objects.link(ob_circle)

# ---- scene / render settings (as saved in the file)
scene.frame_start = 1; scene.frame_end = 250; scene.frame_set(42)
scene.render.engine = 'CYCLES'
scene.render.resolution_percentage = 50
scene.render.dither_intensity = 0.0
scene.cycles.use_denoising = False
scene.cycles.samples = 128
scene.cycles.sampling_pattern = 'TABULATED_SOBOL'
scene.cycles.use_adaptive_sampling = False
scene.cycles.use_light_tree = False
scene.cycles.blur_glossy = 0.0
scene.cycles.sample_clamp_indirect = 0.0
scene.view_settings.view_transform = 'Standard'
bpy.context.view_layer.update()

# ---- added for rendering (the .blend has no active camera and no usable light): camera, sun
cam_auto = bpy.data.cameras.new('AutoCamera')
cam_auto.lens = 50.0
cam_auto.sensor_width = 36.0
cam_auto.clip_end = 1000.0
ob_auto_camera = bpy.data.objects.new('AutoCamera', cam_auto)
scene.collection.objects.link(ob_auto_camera)
ob_auto_camera.location = (20.0643, -24.0772, 24.713)
ob_auto_camera.rotation_euler = (1.09748, -7.21219e-08, 0.694738)
scene.camera = ob_auto_camera
light_auto_sun = bpy.data.lights.new('AutoSun', 'SUN')
light_auto_sun.energy = 3.0
light_auto_sun.angle = 0.0523599
ob_auto_sun = bpy.data.objects.new('AutoSun', light_auto_sun)
scene.collection.objects.link(ob_auto_sun)
ob_auto_sun.rotation_euler = (0.872665, 0.174533, 0.523599)
bpy.context.view_layer.update()
